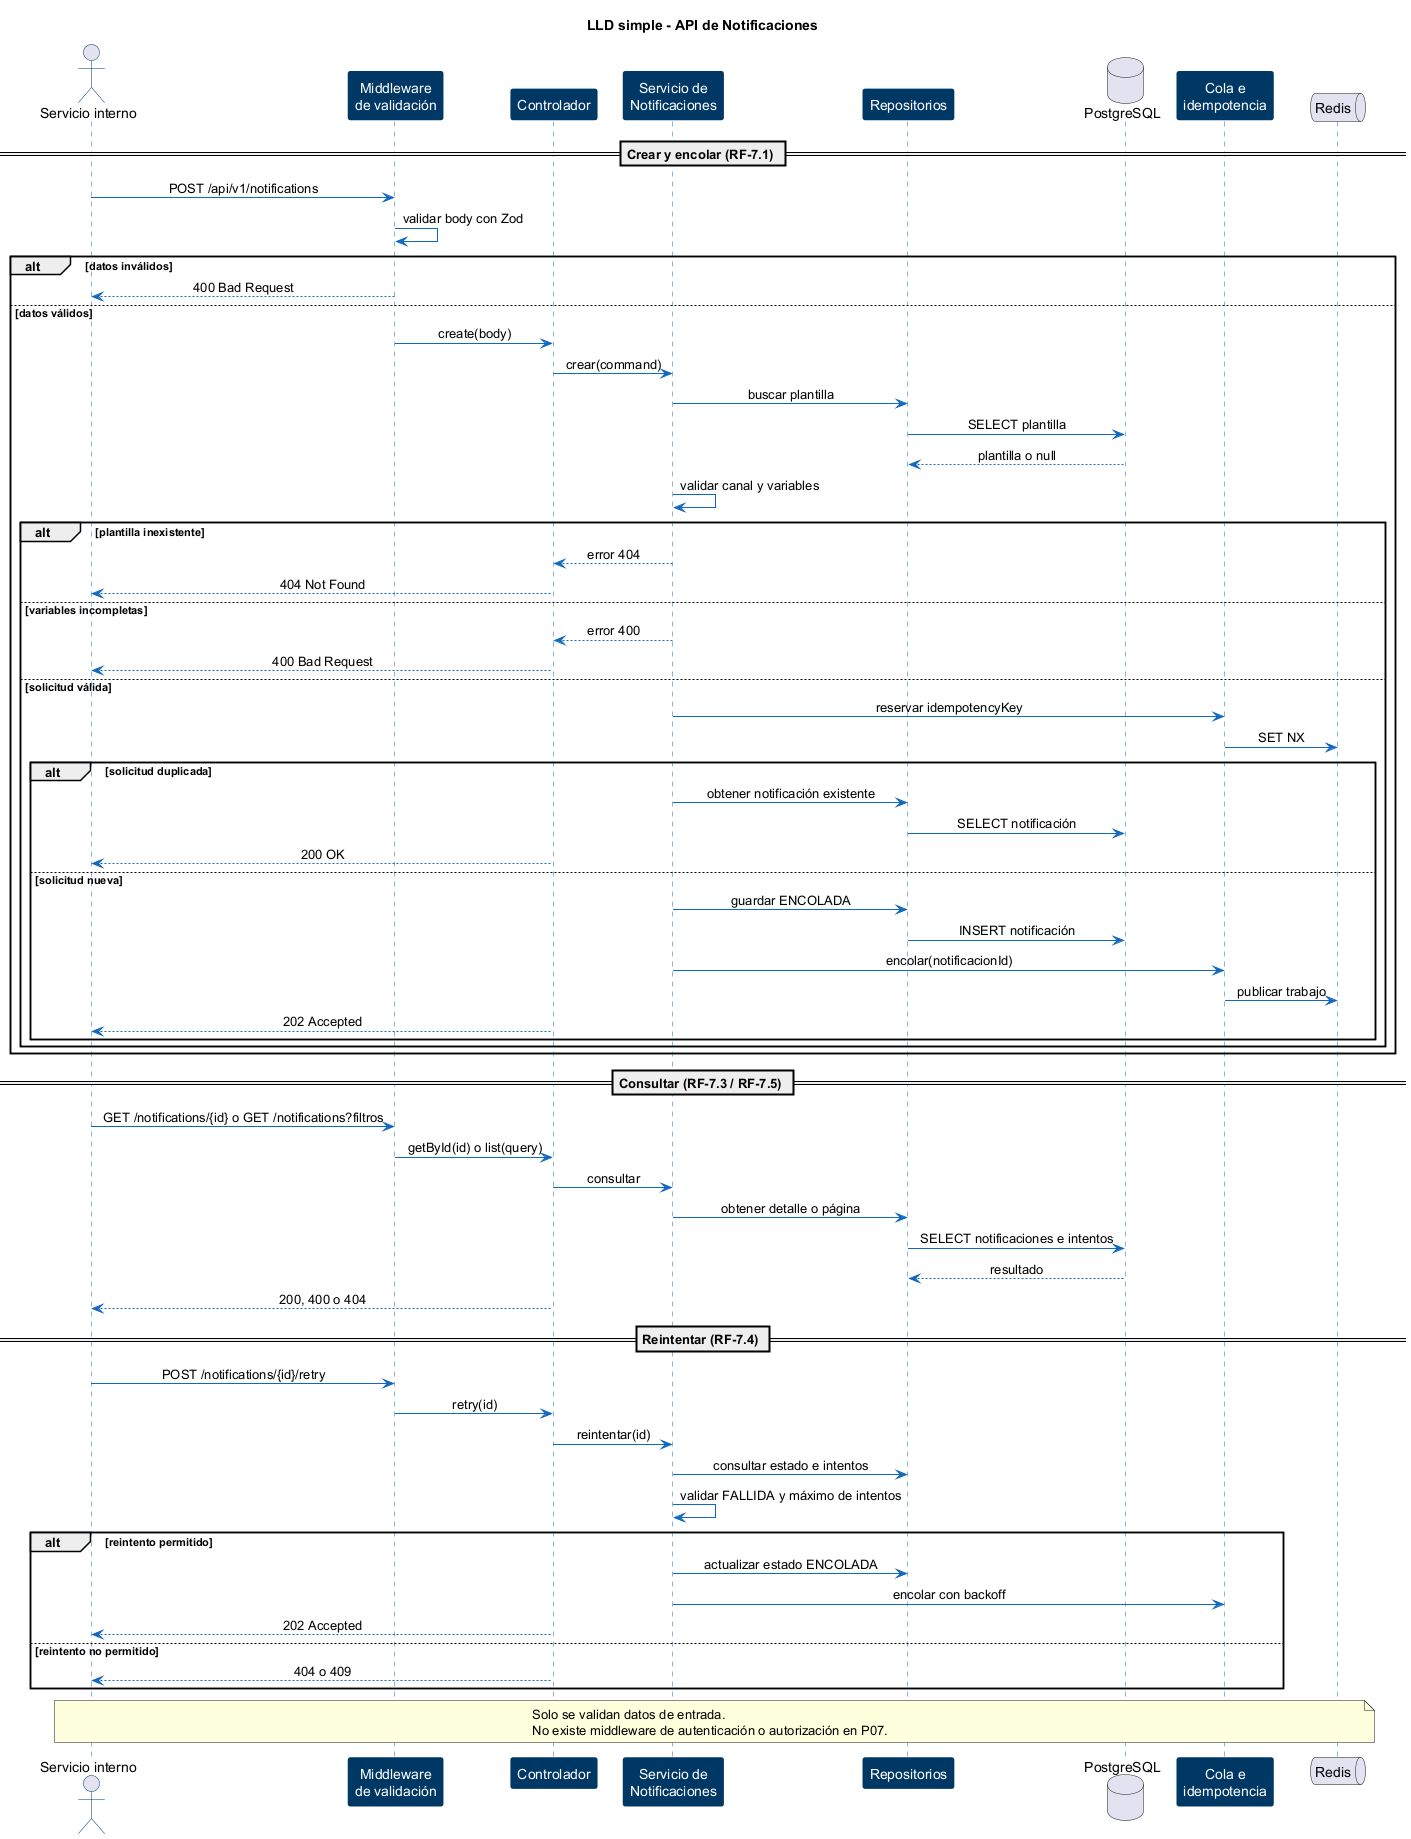

The diagram above was rendered by PlantUML. Its source (embedded in the PNG):
@startuml notificaciones-06-lld-notificaciones
skinparam backgroundColor #FFFFFF
skinparam shadowing false
skinparam sequenceMessageAlign center
skinparam sequence {
    ArrowColor #1168BD
    LifeLineBorderColor #1168BD
    ParticipantBorderColor #003865
    ParticipantBackgroundColor #003865
    ParticipantFontColor #FFFFFF
    ActorBorderColor #003865
}

title LLD simple - API de Notificaciones

actor "Servicio interno" as emisor
participant "Middleware\nde validación" as validation
participant "Controlador" as controller
participant "Servicio de\nNotificaciones" as service
participant "Repositorios" as repositories
database "PostgreSQL" as db
participant "Cola e\nidempotencia" as queueAdapter
queue "Redis" as redis

== Crear y encolar (RF-7.1) ==
emisor -> validation : POST /api/v1/notifications
validation -> validation : validar body con Zod
alt datos inválidos
    validation --> emisor : 400 Bad Request
else datos válidos
    validation -> controller : create(body)
    controller -> service : crear(command)
    service -> repositories : buscar plantilla
    repositories -> db : SELECT plantilla
    db --> repositories : plantilla o null
    service -> service : validar canal y variables
    alt plantilla inexistente
        service --> controller : error 404
        controller --> emisor : 404 Not Found
    else variables incompletas
        service --> controller : error 400
        controller --> emisor : 400 Bad Request
    else solicitud válida
        service -> queueAdapter : reservar idempotencyKey
        queueAdapter -> redis : SET NX
        alt solicitud duplicada
            service -> repositories : obtener notificación existente
            repositories -> db : SELECT notificación
            controller --> emisor : 200 OK
        else solicitud nueva
            service -> repositories : guardar ENCOLADA
            repositories -> db : INSERT notificación
            service -> queueAdapter : encolar(notificacionId)
            queueAdapter -> redis : publicar trabajo
            controller --> emisor : 202 Accepted
        end
    end
end

== Consultar (RF-7.3 / RF-7.5) ==
emisor -> validation : GET /notifications/{id} o GET /notifications?filtros
validation -> controller : getById(id) o list(query)
controller -> service : consultar
service -> repositories : obtener detalle o página
repositories -> db : SELECT notificaciones e intentos
db --> repositories : resultado
controller --> emisor : 200, 400 o 404

== Reintentar (RF-7.4) ==
emisor -> validation : POST /notifications/{id}/retry
validation -> controller : retry(id)
controller -> service : reintentar(id)
service -> repositories : consultar estado e intentos
service -> service : validar FALLIDA y máximo de intentos
alt reintento permitido
    service -> repositories : actualizar estado ENCOLADA
    service -> queueAdapter : encolar con backoff
    controller --> emisor : 202 Accepted
else reintento no permitido
    controller --> emisor : 404 o 409
end

note over emisor, redis
  Solo se validan datos de entrada.
  No existe middleware de autenticación o autorización en P07.
end note

@enduml